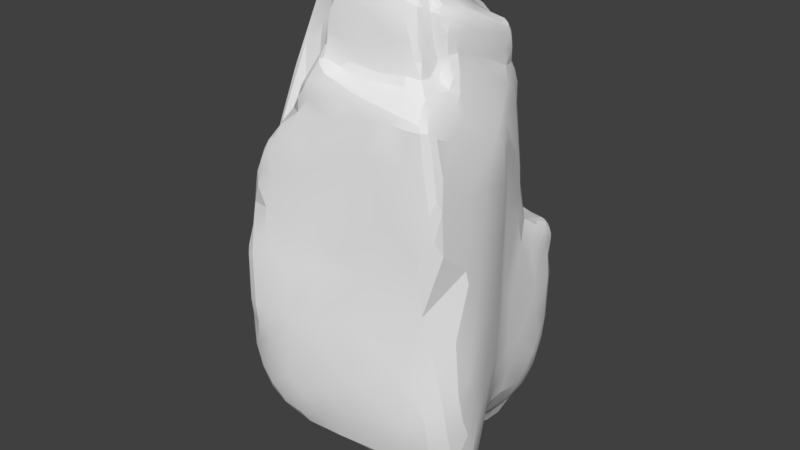 # Source: Rock0.blend  (saved by Blender 2.79.0; exported with 4.5.12 LTS)
import bpy
from mathutils import Matrix  # noqa: F401  (used for matrix-valued properties, if any)

bpy.ops.wm.read_factory_settings(use_empty=True)
scene = bpy.context.scene
scene.name = 'Scene'

# ---- collections
col_collection_1 = bpy.data.collections.new('Collection 1'); scene.collection.children.link(col_collection_1)

# ---- node groups
ng_auto_smooth = bpy.data.node_groups.new('Auto Smooth', 'GeometryNodeTree')
_s = ng_auto_smooth.interface.new_socket(name='Geometry', in_out='OUTPUT', socket_type='NodeSocketGeometry')
_s = ng_auto_smooth.interface.new_socket(name='Geometry', in_out='INPUT', socket_type='NodeSocketGeometry')
_s = ng_auto_smooth.interface.new_socket(name='Angle', in_out='INPUT', socket_type='NodeSocketFloat')
_s.subtype = 'ANGLE'
_s.min_value = 0.0
_s.max_value = 3.142
ng_auto_smooth.is_modifier = True
_N = ng_auto_smooth.nodes; _L = ng_auto_smooth.links
n0 = _N.new('NodeGroupOutput'); n0.name = 'Group Output'; n0.location = (480, -100)
n1 = _N.new('NodeGroupInput'); n1.name = 'Group Input'; n1.location = (-420, -300)
n2 = _N.new('NodeGroupInput'); n2.name = 'Group Input.001'; n2.location = (-60, -100)
n3 = _N.new('GeometryNodeSetShadeSmooth'); n3.name = 'Set Shade Smooth'; n3.location = (120, -100)
n3.domain = 'EDGE'
n4 = _N.new('GeometryNodeSetShadeSmooth'); n4.name = 'Set Shade Smooth.001'; n4.location = (300, -100)
n5 = _N.new('GeometryNodeInputMeshEdgeAngle'); n5.name = 'Edge Angle'; n5.location = (-420, -220)
n6 = _N.new('GeometryNodeInputEdgeSmooth'); n6.name = 'Is Edge Smooth'; n6.location = (-60, -160)
n7 = _N.new('GeometryNodeInputShadeSmooth'); n7.name = 'Is Face Smooth'; n7.location = (-240, -340)
n8 = _N.new('FunctionNodeBooleanMath'); n8.name = 'Boolean Math'; n8.location = (-60, -220)
n9 = _N.new('FunctionNodeCompare'); n9.name = 'Compare'; n9.location = (-240, -180)
n9.operation = 'LESS_EQUAL'
_L.new(n5.outputs[0], n9.inputs[0])
_L.new(n4.outputs[0], n0.inputs[0])
_L.new(n1.outputs[1], n9.inputs[1])
_L.new(n9.outputs[0], n8.inputs[0])
_L.new(n7.outputs[0], n8.inputs[1])
_L.new(n2.outputs[0], n3.inputs[0])
_L.new(n6.outputs[0], n3.inputs[1])
_L.new(n3.outputs[0], n4.inputs[0])
_L.new(n8.outputs[0], n3.inputs[2])
n0.is_active_output = True

# ---- world
world_world = bpy.data.worlds.new('World'); scene.world = world_world
world_world.color = (0.05088, 0.05088, 0.05088)
world_world.use_sun_shadow = False
world_world.sun_shadow_jitter_overblur = 0.0
world_world.cycles.sampling_method = 'MANUAL'

# ---- meshes
me_cube_007 = bpy.data.meshes.new('Cube.007')
me_cube_007.from_pydata([(-1.08, -1.624, 1.858), (-0.3055, -1.486, 2.752), (-0.5254, -1.38, 2.799), (-0.7143, -1.601, 2.354), (-0.8803, -0.06365, 3.34), (-0.8274, 0.03894, 3.044), (-0.8478, 0.08587, 2.833), (0.8641, -0.8851, 3.439), (-0.4089, -0.8824, 3.944), (0.6465, -1.138, 3.54), (-0.4058, -1.242, 3.781), (1.039, 0.4952, 0.6859), (0.487, 1.024, 0.6681), (0.6885, 1.057, 0.6466), (0.4152, 0.4052, 3.076), (0.6646, 0.1704, 3.182), (-0.2444, 0.9505, 2.293), (-0.1757, 0.7008, 3.282), (-0.7039, 0.7535, 3.534), (-0.8562, 0.09609, 2.839), (-0.8785, 0.01099, 3.065), (-0.8758, 0.09262, 3.073), (-0.857, 0.08088, 2.836), (-0.8916, 0.06012, 3.363), (-0.9169, -0.1107, 3.368), (-0.7914, -0.0692, 3.44), (-0.931, -0.1159, 3.483), (-0.8786, 0.1218, 3.433), (-0.9683, -0.9477, 1.968), (1.086, -0.09945, 2.087), (0.727, -1.12, 2.813), (0.7722, -0.8136, 2.71), (-0.0621, -1.231, 2.751), (0.973, -0.8242, 2.646), (1.089, -0.1973, 2.142), (-0.4321, -0.9506, 3.035), (-0.3393, -0.94, 3.099), (0.3807, 0.5756, 3.031), (0.3833, 0.6322, 2.97), (0.3671, 0.7758, 2.664), (0.3874, 0.7253, 2.8), (0.2514, 0.7228, 3.062), (0.2033, 0.7206, 3.112), (0.2498, 0.7012, 3.086), (0.2945, 0.7106, 3.018), (0.2894, 0.7319, 2.99), (0.2586, 0.7258, 3.053), (0.3403, 0.7597, 2.846), (0.3713, 0.7406, 2.804), (0.3572, 0.7586, 2.783), (0.1687, 0.7239, 2.207), (0.3358, 0.7686, 2.525), (0.3139, 0.8009, 2.122), (0.1896, 0.7674, 2.193), (0.3016, 0.7389, 2.133), (0.1977, 0.9635, 2.201), (0.324, 0.8591, 2.147), (0.2697, 0.8376, 2.219), (0.3471, 0.963, 2.028), (0.3057, 0.9618, 2.175), (0.3299, 0.8974, 2.138), (-0.7671, 0.681, 2.68), (-0.6995, 0.8034, 2.571), (-0.8076, 0.9313, 2.365), (-0.8429, 0.9398, 2.306), (-0.8278, 0.8977, 2.393), (-0.4697, 0.9429, 2.373), (-0.5456, 0.9412, 2.387), (-0.5447, 0.926, 2.404), (-0.7659, 0.9333, 2.382), (-0.7213, 0.8823, 2.47), (-0.6464, 0.9366, 2.393), (-0.7608, 0.5832, 2.782), (-0.6954, 0.5805, 2.733), (-0.7633, 0.6544, 2.695), (-0.7652, 0.578, 2.66), (-0.4705, -1.346, 2.842), (-0.3583, -1.344, 2.879), (-0.3978, -1.297, 2.987), (-0.3994, -1.23, 2.893), (-0.3699, -1.216, 2.931), (-0.346, -1.058, 3.019), (-0.2572, -1.259, 2.855), (-0.3227, -1.276, 2.982), (-0.3274, -1.303, 2.888), (0.783, -0.8852, 3.485), (0.6348, -0.8022, 3.653), (0.5251, -0.8839, 3.735), (0.6442, -1.083, 3.562), (0.7112, -0.8792, 3.431), (0.6606, -0.9307, 3.42), (0.6878, -0.836, 3.077), (0.8686, -0.8135, 3.046), (0.2725, 0.5024, 2.366), (0.9559, 0.1097, 2.756), (0.9954, 0.1083, 2.945), (0.9789, 0.1295, 2.842), (0.9402, 0.1882, 2.818), (0.9067, 0.4286, 2.359), (0.9195, 0.3202, 2.577), (1.124, -0.1104, 2.077), (1.139, -0.1619, 2.079), (1.173, -0.2369, 2.07), (1.179, -0.1089, 2.024), (-0.9895, -0.5132, 3.684), (-0.8978, -0.7585, 3.835), (0.9351, -1.421, 2.542), (1.075, -1.422, 2.373), (1.079, -1.089, 2.284), (0.9982, -1.321, 2.439), (1.069, -1.325, 2.362), (0.8285, 0.3546, 2.583), (0.8879, 0.3506, 2.567), (0.8577, 0.3905, 2.519), (0.746, 0.351, 2.613), (0.8301, 0.2947, 2.678), (0.8279, 0.2838, 2.661), (0.8123, 0.3366, 2.608), (1.595, -1.386, -1.92), (1.015, 0.01359, 3.182), (1.022, -0.07141, 3.251), (0.9006, 0.03797, 3.244), (0.9806, -0.02237, 3.249), (0.9783, 0.01516, 3.218), (0.4072, 0.4954, 0.9503), (0.4069, 0.4877, 0.9519), (0.4065, 0.4596, 0.9548), (0.4172, 0.5756, 0.8481), (0.448, 0.7876, 0.7151), (0.541, 0.4613, 0.8225), (0.6842, 0.468, 0.7531), (0.5439, 0.518, 0.7647), (0.5279, 0.5369, 0.7622), (0.4913, 0.6074, 0.7514), (0.4758, 0.5706, 0.7855), (1.074, 1.054, 0.1077), (1.098, 0.8995, 0.6012), (0.8362, 1.053, 0.6059), (1.048, 0.959, 0.5925), (0.9986, 1.053, 0.4614), (-1.591, -0.6974, 0.3998), (-1.643, -0.3406, 0.2475), (-1.083, -2.069, 0.2857), (-1.177, -1.71, 0.4174), (-0.009975, -1.838, -1.748), (-0.9342, -2.074, -0.6221), (-1.173, 1.05, -0.9232), (-0.8285, -1.032, -1.662), (-1.323, -1.718, -1.348), (-1.068, -0.7026, -2.051), (-1.967, -0.8596, -0.9961), (-1.689, -0.3025, -0.8494), (-1.952, -1.311, -1.126), (1.035, 1.041, -1.654), (0.4775, 0.4292, -2.387), (-0.2903, 1.394, -1.862), (0.647, 1.637, -2.039), (0.3501, 0.8116, -3.106), (0.4767, -0.6308, -2.048), (1.019, 0.1501, -1.608), (1.381, -0.8934, -2.128), (1.114, -0.2216, -1.594), (-1.025, 1.134, -1.632), (-1.012, 0.3916, -2.677), (-1.583, -0.8127, 0.9124), (1.328, -1.404, 0.2909), (-1.617, -0.4705, 0.8474), (-1.149, -1.878, 1.163), (-1.184, -1.501, 0.9721), (-1.387, -1.517, 1.052), (-1.374, 0.09736, 0.7042), (-0.9463, 1.263, 0.5563), (0.6368, 1.339, -0.1963), (1.111, 1.173, -0.4244), (1.045, 0.05458, -0.189), (-0.07003, 1.438, 0.1438), (1.14, -0.176, -0.1335), (-0.4438, 0.2737, 3.775), (-0.2674, 0.0488, 3.744), (0.1266, -0.448, 3.869)], [], [(167, 0, 28, 168), (3, 2, 35, 28, 0), (1, 2, 3), (101, 100, 29, 34), (4, 24, 26, 25), (4, 5, 20, 24), (5, 6, 22, 20), (175, 171, 64, 63, 69, 71, 67, 66, 16), (17, 18, 177), (174, 29, 100, 103, 176), (15, 14, 179, 86), (88, 87, 8, 10, 9), (54, 125, 124, 52), (39, 49, 48, 40), (74, 53, 57, 61), (21, 5, 4, 23), (19, 6, 5, 21), (23, 4, 25, 27), (22, 6, 19), (2, 76, 79, 81, 36, 35), (169, 168, 28, 35, 36, 8, 105), (1, 77, 76, 2), (52, 56, 57, 53, 54), (41, 42, 43), (40, 48, 47, 45, 44, 38), (44, 45, 46), (47, 48, 49), (38, 44, 46, 41, 43, 37), (54, 53, 50, 51), (14, 51, 39, 40, 38, 37), (157, 149, 163), (169, 105, 164), (58, 59, 60), (56, 60, 59, 55, 57), (93, 126, 125, 54, 51), (51, 14, 93), (68, 67, 71, 70, 62), (51, 50, 73, 72, 18, 17, 42, 41, 46, 45, 47, 49, 39), (63, 64, 65), (66, 67, 68), (69, 70, 71), (61, 62, 70, 69, 63, 65), (75, 72, 73, 74), (165, 176, 103, 102, 108, 110, 107), (32, 82, 84, 77, 1), (76, 77, 78), (78, 83, 82, 32, 30, 9, 10), (8, 36, 81, 80, 78, 10), (79, 80, 81), (78, 80, 79, 76), (82, 83, 84), (78, 77, 84, 83), (30, 31, 91, 90, 88, 9), (85, 86, 89), (89, 90, 91), (31, 33, 92, 91), (89, 87, 88, 90), (89, 86, 87), (91, 92, 7, 85, 89), (95, 97, 115, 114, 93, 14, 15, 121, 123, 119), (95, 96, 97), (117, 116, 94, 99, 112, 111), (97, 96, 94, 116, 115), (61, 57, 55, 16, 66, 68, 62), (53, 74, 73, 50), (100, 101, 102, 103), (147, 158, 160, 118, 144), (173, 135, 136, 11, 98, 99, 94, 92, 33, 34, 29, 174), (164, 105, 104, 166), (1, 106, 109, 108, 102, 101, 34, 33, 31, 30, 32), (110, 109, 106, 107), (108, 109, 110), (162, 163, 151, 146), (111, 112, 113), (98, 113, 112, 99), (114, 115, 116, 117), (175, 16, 55, 59, 58, 12, 13, 172), (120, 122, 121, 15, 86, 85, 7), (92, 94, 96, 95, 119, 120, 7), (121, 122, 123), (119, 123, 122, 120), (11, 130, 129, 126, 93, 114, 117, 111, 113, 98), (56, 52, 124, 127, 128, 12, 58, 60), (129, 130, 131), (127, 134, 133, 128), (132, 133, 134), (124, 125, 126, 129, 131, 132, 134, 127), (12, 128, 133, 132, 131, 130, 11, 136, 138, 137, 13), (147, 154, 158), (137, 138, 139), (135, 139, 138, 136), (8, 179, 178), (37, 43, 42, 17, 177, 178), (170, 166, 104, 26, 24, 20, 22, 19, 21, 23, 27, 18, 72, 75), (172, 13, 137, 139, 135, 173), (170, 171, 146, 151), (165, 107, 106, 1, 3, 0, 167), (152, 140, 141, 150), (150, 151, 163, 149), (152, 150, 149, 147), (148, 152, 147), (145, 148, 147, 144), (145, 142, 143), (159, 161, 160, 158), (155, 156, 157, 163), (156, 153, 154, 157), (153, 159, 158, 154), (162, 155, 163), (149, 157, 154, 147), (159, 174, 176, 161), (153, 173, 174, 159), (155, 175, 172, 156), (156, 172, 173, 153), (162, 146, 171, 175, 155), (75, 74, 61, 65, 64, 171, 170), (148, 145, 143, 168, 169), (142, 167, 168, 143), (150, 141, 166, 170, 151), (160, 161, 176, 165, 118), (118, 165, 167, 142, 145, 144), (148, 169, 164, 140, 152), (140, 164, 166, 141), (178, 177, 8), (177, 18, 27, 25, 26, 104, 105, 8), (178, 179, 14, 37), (86, 179, 8, 87)])
me_cube_007.polygons.foreach_set('use_smooth', [True] * 126)
me_cube_007.use_remesh_preserve_volume = False
me_cube_007.use_remesh_preserve_attributes = False
me_cube_007.use_mirror_vertex_groups = False
me_cube_007.update()

# ---- objects
ob_cube_003 = bpy.data.objects.new('Cube.003', me_cube_007)

# ---- transforms, parenting, visibility, modifiers, constraints
ob_cube_003.location = (0.0, 0.0, 0.0)
ob_cube_003.lineart.crease_threshold = 0.0
_m = ob_cube_003.modifiers.new('Decimate', 'DECIMATE')
_m.ratio = 0.6436
_m = ob_cube_003.modifiers.new('Triangulate', 'TRIANGULATE')
_m = ob_cube_003.modifiers.new('Subsurf', 'SUBSURF')
_m.uv_smooth = 'PRESERVE_CORNERS'
_m.quality = 2
_m.show_only_control_edges = False
_m = ob_cube_003.modifiers.new('Decimate.001', 'DECIMATE')
_m.ratio = 0.3663
_m = ob_cube_003.modifiers.new('Auto Smooth', 'NODES')
_m.node_group = ng_auto_smooth
_gi = [s.identifier for s in ng_auto_smooth.interface.items_tree if s.item_type == 'SOCKET' and s.in_out == 'INPUT']
_m[_gi[1]] = 0.2199  # Angle

# ---- collection membership
col_collection_1.objects.link(ob_cube_003)

# ---- scene / render settings (as saved in the file)
scene.frame_start = 1; scene.frame_end = 250; scene.frame_set(1)
scene.render.engine = 'BLENDER_EEVEE_NEXT'
scene.render.resolution_percentage = 50
scene.render.dither_intensity = 0.0
scene.cycles.use_denoising = False
scene.cycles.samples = 128
scene.cycles.sampling_pattern = 'TABULATED_SOBOL'
scene.cycles.use_adaptive_sampling = False
scene.cycles.use_light_tree = False
scene.cycles.blur_glossy = 0.0
scene.cycles.sample_clamp_indirect = 0.0
scene.view_settings.view_transform = 'Standard'
bpy.context.view_layer.update()

# ---- added for rendering (the .blend has no active camera and no usable light): camera, sun
cam_auto = bpy.data.cameras.new('AutoCamera')
cam_auto.lens = 50.0
cam_auto.sensor_width = 36.0
cam_auto.clip_end = 1000.0
ob_auto_camera = bpy.data.objects.new('AutoCamera', cam_auto)
scene.collection.objects.link(ob_auto_camera)
ob_auto_camera.location = (7.15108, -9.13198, 6.49233)
ob_auto_camera.rotation_euler = (1.09748, -7.21219e-08, 0.694738)
scene.camera = ob_auto_camera
light_auto_sun = bpy.data.lights.new('AutoSun', 'SUN')
light_auto_sun.energy = 3.0
light_auto_sun.angle = 0.0523599
ob_auto_sun = bpy.data.objects.new('AutoSun', light_auto_sun)
scene.collection.objects.link(ob_auto_sun)
ob_auto_sun.rotation_euler = (0.872665, 0.174533, 0.523599)
bpy.context.view_layer.update()
